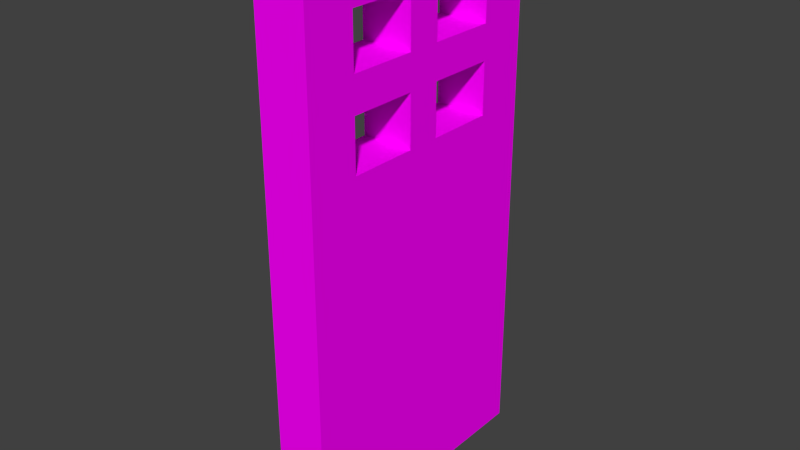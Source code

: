 # Source: Door.blend  (saved by Blender 2.74.0; exported with 4.5.12 LTS)
import bpy
from mathutils import Matrix  # noqa: F401  (used for matrix-valued properties, if any)

bpy.ops.wm.read_factory_settings(use_empty=True)
scene = bpy.context.scene
scene.name = 'Scene'

# ---- collections
col_collection_1 = bpy.data.collections.new('Collection 1'); scene.collection.children.link(col_collection_1)

# ---- images (referenced by path relative to the original .blend; pixels are not part of the script)
import os
ASSET_DIR = os.environ.get("B2B_ASSET_DIR", "")  # directory of the original .blend (textures are referenced by path, not embedded)
HERE = os.path.dirname(os.path.abspath(__file__))  # packed textures are extracted next to this script under _unpacked/

def load_image(name, relpath, width, height, colorspace="sRGB"):
    """Load a texture the original file referenced (path relative to the .blend, or extracted next to this script)."""
    p = next((c for c in (os.path.join(HERE, relpath), os.path.join(ASSET_DIR, relpath)) if relpath and os.path.exists(c)), "")
    if p:
        img = bpy.data.images.load(p, check_existing=True)
        img.name = name
    else:  # same state as the original file: an image datablock whose file is absent (Cycles renders it pink)
        img = bpy.data.images.new(name, width, height)
        img.source = "FILE"
        img.filepath = "//" + (relpath or name)
    img.colorspace_settings.name = colorspace
    return img
img_landscape_rgb_png_001 = load_image('Landscape-RGB.png.001', 'Landscape-RGB.png', 1024, 1024, 'sRGB')

# ---- materials (node trees are filled in below, after node groups)
mat_wooden_door = bpy.data.materials.new('Wooden_Door')
mat_wooden_door.alpha_threshold = 0.0
mat_wooden_door.diffuse_color = (1.0, 1.0, 1.0, 1.0)
mat_wooden_door.specular_color = (0.0, 0.0, 0.0)
mat_wooden_door.roughness = 0.5
mat_wooden_door.specular_intensity = 1.0

# ---- material node trees
mat_wooden_door.use_nodes = True; mat_wooden_door.node_tree.nodes.clear()
_N = mat_wooden_door.node_tree.nodes; _L = mat_wooden_door.node_tree.links
n0 = _N.new('ShaderNodeOutputMaterial'); n0.name = 'Material Output'; n0.location = (300, 300)
n1 = _N.new('ShaderNodeBsdfDiffuse'); n1.name = 'Diffuse BSDF'; n1.location = (10, 300)
n2 = _N.new('ShaderNodeTexImage'); n2.name = 'Image Texture'; n2.location = (-180, 300)
n2.width = 140
n2.image = img_landscape_rgb_png_001
_L.new(n1.outputs[0], n0.inputs[0])
_L.new(n2.outputs[0], n1.inputs[0])
n0.is_active_output = True

# ---- world
world_world = bpy.data.worlds.new('World'); scene.world = world_world
world_world.color = (0.05088, 0.05088, 0.05088)
world_world.use_sun_shadow = False
world_world.sun_shadow_jitter_overblur = 0.0
world_world.cycles.sampling_method = 'MANUAL'
world_world.cycles.sample_map_resolution = 256

# ---- meshes
me_wooden_door = bpy.data.meshes.new('Wooden_Door')
me_wooden_door.from_pydata([(0.009363, 0.0006338, 0.001229), (-0.009387, 0.0006338, 0.001229), (-0.009387, -0.09937, 0.001229), (0.009363, -0.09937, 0.001229), (0.009363, -0.09937, -0.09877), (-0.009387, -0.09937, -0.09877), (-0.009387, 0.0006338, -0.09877), (0.009363, 0.0006338, -0.09877), (0.009363, 0.1006, 0.001229), (-0.009387, 0.1006, 0.001229), (-0.009387, 0.0006338, 0.001229), (0.009363, 0.0006338, 0.001229), (0.009363, 0.0006338, -0.09877), (-0.009387, 0.0006338, -0.09877), (-0.009387, 0.1006, -0.09877), (0.009363, 0.1006, -0.09877), (0.009363, 0.05063, 0.001229), (0.009363, 0.1006, -0.04877), (0.009363, 0.05063, -0.09877), (0.009363, 0.0006338, -0.04877), (0.009363, 0.02563, 0.001229), (0.009363, 0.1006, -0.07377), (0.009363, 0.07563, -0.09877), (0.009363, 0.0006338, -0.07377), (0.009363, 0.07563, 0.001229), (0.009363, 0.1006, -0.02377), (0.009363, 0.02563, -0.09877), (0.009363, 0.0006338, -0.02377), (0.009363, 0.05063, -0.07377), (0.009363, 0.05063, -0.02377), (0.009363, 0.01313, 0.001229), (0.009363, 0.1006, -0.08627), (0.009363, 0.08813, -0.09877), (0.009363, 0.0006338, -0.08627), (0.009363, 0.06313, 0.001229), (0.009363, 0.1006, -0.03627), (0.009363, 0.03813, -0.09877), (0.009363, 0.0006338, -0.03627), (0.009363, 0.05063, -0.03627), (0.009363, 0.03813, 0.001229), (0.009363, 0.1006, -0.06127), (0.009363, 0.06313, -0.09877), (0.009363, 0.0006338, -0.06127), (0.009363, 0.08813, 0.001229), (0.009363, 0.1006, -0.01127), (0.009363, 0.01313, -0.09877), (0.009363, 0.0006338, -0.01127), (0.009363, 0.05063, -0.06127), (0.009363, 0.06313, -0.02377), (0.009363, 0.06313, -0.07377), (0.009363, 0.06313, -0.03627), (0.009363, 0.06313, -0.06127), (0.009363, 0.006884, 0.001229), (0.009363, 0.1006, -0.09252), (0.009363, 0.09438, -0.09877), (0.009363, 0.0006338, -0.09252), (0.009363, 0.05688, 0.001229), (0.009363, 0.1006, -0.04252), (0.009363, 0.04438, -0.09877), (0.009363, 0.0006338, -0.04252), (0.009363, 0.05063, -0.04252), (0.009363, 0.03188, 0.001229), (0.009363, 0.1006, -0.06752), (0.009363, 0.06938, -0.09877), (0.009363, 0.0006338, -0.06752), (0.009363, 0.08188, 0.001229), (0.009363, 0.1006, -0.01752), (0.009363, 0.01938, -0.09877), (0.009363, 0.0006338, -0.01752), (0.009363, 0.03188, -0.04877), (0.009363, 0.08188, -0.04877), (0.009363, 0.05063, -0.06752), (0.009363, 0.05063, -0.01752), (0.009363, 0.08188, -0.02377), (0.009363, 0.07563, -0.04252), (0.009363, 0.07563, -0.01752), (0.009363, 0.08188, -0.07377), (0.009363, 0.03188, -0.07377), (0.009363, 0.03188, -0.02377), (0.009363, 0.02563, -0.01752), (0.009363, 0.01938, 0.001229), (0.009363, 0.1006, -0.08002), (0.009363, 0.08188, -0.09877), (0.009363, 0.0006338, -0.08002), (0.009363, 0.06938, 0.001229), (0.009363, 0.1006, -0.03002), (0.009363, 0.03188, -0.09877), (0.009363, 0.0006338, -0.03002), (0.009363, 0.05063, -0.08002), (0.009363, 0.05063, -0.03002), (0.009363, 0.04438, 0.001229), (0.009363, 0.1006, -0.05502), (0.009363, 0.05688, -0.09877), (0.009363, 0.0006338, -0.05502), (0.009363, 0.09438, 0.001229), (0.009363, 0.1006, -0.005021), (0.009363, 0.006884, -0.09877), (0.009363, 0.0006338, -0.005021), (0.009363, 0.05063, -0.05502), (0.009363, 0.07563, -0.08002), (0.009363, 0.07563, -0.05502), (0.009363, 0.02563, -0.08002), (0.009363, 0.03813, -0.01752), (0.009363, 0.03188, -0.03627), (0.009363, 0.03813, -0.04252), (0.009363, 0.03188, -0.06127), (0.009363, 0.03813, -0.05502), (0.009363, 0.03813, -0.08002), (0.009363, 0.01313, -0.08002), (0.009363, 0.08188, -0.06127), (0.009363, 0.08813, -0.08002), (0.009363, 0.06313, -0.08002), (0.009363, 0.08813, -0.01752), (0.009363, 0.08188, -0.03627), (0.009363, 0.06313, -0.04252), (0.009363, 0.06313, -0.03002), (0.009363, 0.06313, -0.01752), (0.009363, 0.06313, -0.06752), (0.009363, 0.06313, -0.05502), (0.009363, 0.01313, -0.01752), (0.009363, 0.01938, -0.01752), (0.009363, 0.006884, -0.01752), (0.009363, 0.06938, -0.05502), (0.009363, 0.06938, -0.01752), (0.009363, 0.05688, -0.01752), (0.009363, 0.06938, -0.04252), (0.009363, 0.05688, -0.04252), (0.009363, 0.08188, -0.04252), (0.009363, 0.09438, -0.01752), (0.009363, 0.08188, -0.01752), (0.009363, 0.06938, -0.08002), (0.009363, 0.09438, -0.08002), (0.009363, 0.08188, -0.06752), (0.009363, 0.01938, -0.08002), (0.009363, 0.04438, -0.08002), (0.009363, 0.04438, -0.05502), (0.009363, 0.03188, -0.06752), (0.009363, 0.04438, -0.04252), (0.009363, 0.03188, -0.04252), (0.009363, 0.04438, -0.01752), (0.009363, 0.03188, -0.01752), (0.009363, 0.03188, -0.03002), (0.009363, 0.03188, -0.05502), (0.009363, 0.03188, -0.08002), (0.009363, 0.006884, -0.08002), (0.009363, 0.08188, -0.05502), (0.009363, 0.08188, -0.08002), (0.009363, 0.05688, -0.08002), (0.009363, 0.08188, -0.03002), (0.009363, 0.05688, -0.05502), (-0.009387, 0.05063, 0.001229), (-0.009387, 0.0006338, -0.04877), (-0.009387, 0.1006, -0.04877), (-0.009387, 0.05063, -0.09877), (-0.009387, 0.02563, 0.001229), (-0.009387, 0.0006338, -0.07377), (-0.009387, 0.1006, -0.07377), (-0.009387, 0.07563, -0.09877), (-0.009387, 0.07563, 0.001229), (-0.009387, 0.0006338, -0.02377), (-0.009387, 0.1006, -0.02377), (-0.009387, 0.02563, -0.09877), (-0.009387, 0.05063, -0.02377), (-0.009387, 0.05063, -0.07377), (-0.009387, 0.01313, 0.001229), (-0.009387, 0.0006338, -0.08627), (-0.009387, 0.1006, -0.08627), (-0.009387, 0.08813, -0.09877), (-0.009387, 0.06313, 0.001229), (-0.009387, 0.0006338, -0.03627), (-0.009387, 0.1006, -0.03627), (-0.009387, 0.03813, -0.09877), (-0.009387, 0.05063, -0.06127), (-0.009387, 0.03813, 0.001229), (-0.009387, 0.0006338, -0.06127), (-0.009387, 0.1006, -0.06127), (-0.009387, 0.06313, -0.09877), (-0.009387, 0.08813, 0.001229), (-0.009387, 0.0006338, -0.01127), (-0.009387, 0.1006, -0.01127), (-0.009387, 0.01313, -0.09877), (-0.009387, 0.05063, -0.03627), (-0.009387, 0.06313, -0.07377), (-0.009387, 0.06313, -0.02377), (-0.009387, 0.06313, -0.06127), (-0.009387, 0.06313, -0.03627), (-0.009387, 0.006884, 0.001229), (-0.009387, 0.0006338, -0.09252), (-0.009387, 0.1006, -0.09252), (-0.009387, 0.09438, -0.09877), (-0.009387, 0.05688, 0.001229), (-0.009387, 0.0006338, -0.04252), (-0.009387, 0.1006, -0.04252), (-0.009387, 0.04438, -0.09877), (-0.009387, 0.05063, -0.05502), (-0.009387, 0.03188, 0.001229), (-0.009387, 0.0006338, -0.06752), (-0.009387, 0.1006, -0.06752), (-0.009387, 0.06938, -0.09877), (-0.009387, 0.08188, 0.001229), (-0.009387, 0.0006338, -0.01752), (-0.009387, 0.1006, -0.01752), (-0.009387, 0.01938, -0.09877), (-0.009387, 0.03188, -0.04877), (-0.009387, 0.08188, -0.04877), (-0.009387, 0.05063, -0.03002), (-0.009387, 0.05063, -0.08002), (-0.009387, 0.08188, -0.07377), (-0.009387, 0.07563, -0.05502), (-0.009387, 0.07563, -0.08002), (-0.009387, 0.08188, -0.02377), (-0.009387, 0.03188, -0.02377), (-0.009387, 0.03188, -0.07377), (-0.009387, 0.02563, -0.08002), (-0.009387, 0.01938, 0.001229), (-0.009387, 0.0006338, -0.08002), (-0.009387, 0.1006, -0.08002), (-0.009387, 0.08188, -0.09877), (-0.009387, 0.06938, 0.001229), (-0.009387, 0.0006338, -0.03002), (-0.009387, 0.1006, -0.03002), (-0.009387, 0.03188, -0.09877), (-0.009387, 0.05063, -0.01752), (-0.009387, 0.05063, -0.06752), (-0.009387, 0.04438, 0.001229), (-0.009387, 0.0006338, -0.05502), (-0.009387, 0.1006, -0.05502), (-0.009387, 0.05688, -0.09877), (-0.009387, 0.09438, 0.001229), (-0.009387, 0.0006338, -0.005021), (-0.009387, 0.1006, -0.005021), (-0.009387, 0.006884, -0.09877), (-0.009387, 0.05063, -0.04252), (-0.009387, 0.07563, -0.01752), (-0.009387, 0.07563, -0.04252), (-0.009387, 0.02563, -0.01752), (-0.009387, 0.03813, -0.08002), (-0.009387, 0.03188, -0.06127), (-0.009387, 0.03813, -0.05502), (-0.009387, 0.03188, -0.03627), (-0.009387, 0.03813, -0.04252), (-0.009387, 0.03813, -0.01752), (-0.009387, 0.01313, -0.01752), (-0.009387, 0.08188, -0.03627), (-0.009387, 0.08813, -0.01752), (-0.009387, 0.06313, -0.01752), (-0.009387, 0.08813, -0.08002), (-0.009387, 0.08188, -0.06127), (-0.009387, 0.06313, -0.05502), (-0.009387, 0.06313, -0.06752), (-0.009387, 0.06313, -0.08002), (-0.009387, 0.06313, -0.03002), (-0.009387, 0.06313, -0.04252), (-0.009387, 0.01313, -0.08002), (-0.009387, 0.01938, -0.08002), (-0.009387, 0.006884, -0.08002), (-0.009387, 0.06938, -0.04252), (-0.009387, 0.06938, -0.08002), (-0.009387, 0.05688, -0.08002), (-0.009387, 0.06938, -0.05502), (-0.009387, 0.05688, -0.05502), (-0.009387, 0.08188, -0.05502), (-0.009387, 0.09438, -0.08002), (-0.009387, 0.08188, -0.08002), (-0.009387, 0.06938, -0.01752), (-0.009387, 0.09438, -0.01752), (-0.009387, 0.08188, -0.03002), (-0.009387, 0.01938, -0.01752), (-0.009387, 0.04438, -0.01752), (-0.009387, 0.04438, -0.04252), (-0.009387, 0.03188, -0.03002), (-0.009387, 0.04438, -0.05502), (-0.009387, 0.03188, -0.05502), (-0.009387, 0.04438, -0.08002), (-0.009387, 0.03188, -0.08002), (-0.009387, 0.03188, -0.06752), (-0.009387, 0.03188, -0.04252), (-0.009387, 0.03188, -0.01752), (-0.009387, 0.006884, -0.01752), (-0.009387, 0.08188, -0.04252), (-0.009387, 0.08188, -0.01752), (-0.009387, 0.05688, -0.01752), (-0.009387, 0.08188, -0.06752), (-0.009387, 0.05688, -0.04252)], [], [(0, 1, 2, 3), (4, 3, 2, 5), (1, 6, 5, 2), (6, 7, 4, 5), (6, 1, 0, 7), (7, 0, 3, 4), (8, 9, 228, 177, 199, 158, 218, 168, 190, 150, 224, 173, 195, 154, 214, 164, 186, 10, 11, 52, 30, 80, 20, 61, 39, 90, 16, 56, 34, 84, 24, 65, 43, 94), (12, 55, 33, 83, 23, 64, 42, 93, 19, 59, 37, 87, 27, 68, 46, 97, 11, 10, 229, 178, 200, 159, 219, 169, 191, 151, 225, 174, 196, 155, 215, 165, 187, 13), (14, 15, 54, 32, 82, 22, 63, 41, 92, 18, 58, 36, 86, 26, 67, 45, 96, 12, 13, 231, 180, 202, 161, 221, 171, 193, 153, 227, 176, 198, 157, 217, 167, 189), (14, 188, 166, 216, 156, 197, 175, 226, 152, 192, 170, 220, 160, 201, 179, 230, 9, 8, 95, 44, 66, 25, 85, 35, 57, 17, 91, 40, 62, 21, 81, 31, 53, 15), (62, 40, 91, 17, 57, 35, 85, 25, 66, 128, 112, 129, 73, 148, 113, 127, 70, 145, 109, 132, 76, 146, 110, 131, 81, 21), (52, 11, 97, 46, 68, 121, 119, 120, 79, 140, 102, 139, 72, 124, 116, 123, 75, 129, 112, 128, 66, 44, 95, 8, 94, 43, 65, 24, 84, 34, 56, 16, 90, 39, 61, 20, 80, 30), (29, 89, 38, 60, 126, 114, 50, 115, 48, 116, 124, 72), (143, 101, 133, 108, 144, 83, 33, 55, 12, 96, 45, 67, 26, 86, 36, 58, 18, 92, 41, 63, 22, 82, 32, 54, 15, 53, 31, 81, 131, 110, 146, 99, 130, 111, 147, 88, 134, 107), (28, 88, 147, 111, 49, 117, 51, 118, 149, 98, 47, 71), (19, 93, 42, 64, 23, 83, 144, 108, 133, 101, 143, 77, 136, 105, 142, 69, 138, 103, 141, 78, 140, 79, 120, 119, 121, 68, 27, 87, 37, 59), (98, 149, 118, 122, 100, 145, 70, 127, 74, 125, 114, 126, 60, 137, 104, 138, 69, 142, 106, 135), (162, 222, 281, 245, 183, 251, 185, 252, 283, 232, 181, 205), (277, 235, 267, 242, 278, 200, 178, 229, 10, 186, 164, 214, 154, 195, 173, 224, 150, 190, 168, 218, 158, 199, 177, 228, 9, 230, 179, 201, 265, 244, 280, 233, 264, 245, 281, 222, 268, 241), (163, 223, 172, 194, 260, 248, 184, 249, 182, 250, 258, 206), (151, 191, 169, 219, 159, 200, 278, 242, 267, 235, 277, 211, 270, 239, 276, 203, 272, 237, 275, 212, 274, 213, 254, 253, 255, 215, 155, 196, 174, 225), (220, 170, 192, 152, 226, 175, 197, 156, 216, 262, 246, 263, 207, 282, 247, 261, 204, 279, 243, 266, 210, 280, 244, 265, 201, 160), (231, 13, 187, 165, 215, 255, 253, 254, 213, 274, 236, 273, 206, 258, 250, 257, 209, 263, 246, 262, 216, 166, 188, 14, 189, 167, 217, 157, 198, 176, 227, 153, 193, 171, 221, 161, 202, 180), (232, 283, 252, 256, 234, 279, 204, 261, 208, 259, 248, 260, 194, 271, 238, 272, 203, 276, 240, 269), (248, 118, 111, 250), (146, 263, 250, 111), (263, 146, 145, 261), (248, 261, 145, 118), (279, 127, 114, 252), (116, 245, 252, 114), (129, 280, 245, 116), (127, 279, 280, 129), (276, 138, 60, 232), (72, 222, 232, 60), (140, 277, 222, 72), (138, 276, 277, 140), (194, 98, 88, 206), (272, 142, 98, 194), (274, 143, 142, 272), (88, 143, 274, 206)])
me_wooden_door.polygons.foreach_set('use_smooth', [1, 1, 1, 1, 1, 1, 1, 1, 1, 1, 1, 1, 1, 1, 1, 1, 1, 1, 1, 1, 1, 1, 1, 1, 0, 0, 0, 0, 0, 0, 0, 0, 0, 0, 0, 0, 0, 0, 0, 0])
_k = set([(0, 1), (0, 3), (0, 7), (1, 2), (1, 6), (2, 3), (2, 5), (3, 4), (4, 5), (4, 7), (5, 6), (6, 7), (8, 9), (8, 94), (8, 95), (9, 228), (9, 230), (10, 11), (10, 186), (10, 229), (11, 52), (11, 97), (12, 13), (12, 55), (12, 96), (13, 187), (13, 231), (14, 15), (14, 188), (14, 189), (15, 53), (15, 54), (16, 56), (16, 90), (17, 57), (17, 91), (18, 58), (18, 92), (19, 59), (19, 93), (20, 61), (20, 80), (21, 62), (21, 81), (22, 63), (22, 82), (23, 64), (23, 83), (24, 65), (24, 84), (25, 66), (25, 85), (26, 67), (26, 86), (27, 68), (27, 87), (30, 52), (30, 80), (31, 53), (31, 81), (32, 54), (32, 82), (33, 55), (33, 83), (34, 56), (34, 84), (35, 57), (35, 85), (36, 58), (36, 86), (37, 59), (37, 87), (39, 61), (39, 90), (40, 62), (40, 91), (41, 63), (41, 92), (42, 64), (42, 93), (43, 65), (43, 94), (44, 66), (44, 95), (45, 67), (45, 96), (46, 68), (46, 97), (150, 190), (150, 224), (151, 191), (151, 225), (152, 192), (152, 226), (153, 193), (153, 227), (154, 195), (154, 214), (155, 196), (155, 215), (156, 197), (156, 216), (157, 198), (157, 217), (158, 199), (158, 218), (159, 200), (159, 219), (160, 201), (160, 220), (161, 202), (161, 221), (164, 186), (164, 214), (165, 187), (165, 215), (166, 188), (166, 216), (167, 189), (167, 217), (168, 190), (168, 218), (169, 191), (169, 219), (170, 192), (170, 220), (171, 193), (171, 221), (173, 195), (173, 224), (174, 196), (174, 225), (175, 197), (175, 226), (176, 198), (176, 227), (177, 199), (177, 228), (178, 200), (178, 229), (179, 201), (179, 230), (180, 202), (180, 231)])
me_wooden_door.attributes.new('sharp_edge', 'BOOLEAN', 'EDGE').data.foreach_set('value', [ (min(e.vertices), max(e.vertices)) in _k for e in me_wooden_door.edges])
_uv = me_wooden_door.uv_layers.new(name='UVMap')
_uv.uv.foreach_set('vector', [0.5785, 0.7036, 0.5748, 0.7036, 0.5748, 0.6841, 0.5785, 0.6841, 0.5796, 0.6782, 0.5483, 0.6782, 0.5483, 0.6841, 0.5796, 0.6841, 0.5483, 0.7095, 0.5796, 0.7095, 0.5796, 0.6782, 0.5483, 0.6782, 0.553, 0.7028, 0.5496, 0.7028, 0.5496, 0.6849, 0.553, 0.6849, 0.5796, 0.6841, 0.5483, 0.6841, 0.5483, 0.6782, 0.5796, 0.6782, 0.5796, 0.7095, 0.5483, 0.7095, 0.5483, 0.6782, 0.5796, 0.6782, 0.06321, 0.7054, 0.05886, 0.7054, 0.05886, 0.704, 0.05886, 0.7025, 0.05886, 0.7011, 0.05886, 0.6996, 0.05886, 0.6982, 0.05886, 0.6967, 0.05886, 0.6953, 0.05886, 0.6938, 0.05886, 0.6924, 0.05886, 0.691, 0.05886, 0.6895, 0.05886, 0.6881, 0.05886, 0.6866, 0.05886, 0.6852, 0.05886, 0.6837, 0.05886, 0.6823, 0.06321, 0.6823, 0.06321, 0.6837, 0.06321, 0.6852, 0.06321, 0.6866, 0.06321, 0.6881, 0.06321, 0.6895, 0.06321, 0.691, 0.06321, 0.6924, 0.06321, 0.6938, 0.06321, 0.6953, 0.06321, 0.6967, 0.06321, 0.6982, 0.06321, 0.6996, 0.06321, 0.7011, 0.06321, 0.7025, 0.06321, 0.704, 0.5796, 0.6782, 0.5776, 0.6782, 0.5757, 0.6782, 0.5737, 0.6782, 0.5718, 0.6782, 0.5698, 0.6782, 0.5679, 0.6782, 0.5659, 0.6782, 0.564, 0.6782, 0.562, 0.6782, 0.5601, 0.6782, 0.5581, 0.6782, 0.5562, 0.6782, 0.5542, 0.6782, 0.5522, 0.6782, 0.5503, 0.6782, 0.5483, 0.6782, 0.5483, 0.6841, 0.5503, 0.6841, 0.5522, 0.6841, 0.5542, 0.6841, 0.5562, 0.6841, 0.5581, 0.6841, 0.5601, 0.6841, 0.562, 0.6841, 0.564, 0.6841, 0.5659, 0.6841, 0.5679, 0.6841, 0.5698, 0.6841, 0.5718, 0.6841, 0.5737, 0.6841, 0.5757, 0.6841, 0.5776, 0.6841, 0.5796, 0.6841, 0.03741, 0.7033, 0.03387, 0.7033, 0.03387, 0.7021, 0.03387, 0.7009, 0.03387, 0.6997, 0.03387, 0.6986, 0.03387, 0.6974, 0.03387, 0.6962, 0.03387, 0.695, 0.03387, 0.6938, 0.03387, 0.6927, 0.03387, 0.6915, 0.03387, 0.6903, 0.03387, 0.6891, 0.03387, 0.6879, 0.03387, 0.6868, 0.03387, 0.6856, 0.03387, 0.6844, 0.03741, 0.6844, 0.03741, 0.6856, 0.03741, 0.6868, 0.03741, 0.6879, 0.03741, 0.6891, 0.03741, 0.6903, 0.03741, 0.6915, 0.03741, 0.6927, 0.03741, 0.6938, 0.03741, 0.695, 0.03741, 0.6962, 0.03741, 0.6974, 0.03741, 0.6986, 0.03741, 0.6997, 0.03741, 0.7009, 0.03741, 0.7021, 0.5796, 0.6841, 0.5776, 0.6841, 0.5757, 0.6841, 0.5737, 0.6841, 0.5718, 0.6841, 0.5698, 0.6841, 0.5679, 0.6841, 0.5659, 0.6841, 0.564, 0.6841, 0.562, 0.6841, 0.5601, 0.6841, 0.5581, 0.6841, 0.5562, 0.6841, 0.5542, 0.6841, 0.5522, 0.6841, 0.5503, 0.6841, 0.5483, 0.6841, 0.5483, 0.6782, 0.5503, 0.6782, 0.5522, 0.6782, 0.5542, 0.6782, 0.5562, 0.6782, 0.5581, 0.6782, 0.5601, 0.6782, 0.562, 0.6782, 0.564, 0.6782, 0.5659, 0.6782, 0.5679, 0.6782, 0.5698, 0.6782, 0.5718, 0.6782, 0.5737, 0.6782, 0.5757, 0.6782, 0.5776, 0.6782, 0.5796, 0.6782, 0.0542, 0.7095, 0.05225, 0.7095, 0.05029, 0.7095, 0.04834, 0.7095, 0.04639, 0.7095, 0.04443, 0.7095, 0.04248, 0.7095, 0.04053, 0.7095, 0.03857, 0.7095, 0.03857, 0.7075, 0.03857, 0.7056, 0.03857, 0.7036, 0.04053, 0.7036, 0.04248, 0.7036, 0.04443, 0.7036, 0.04639, 0.7036, 0.04834, 0.7036, 0.05029, 0.7036, 0.05225, 0.7036, 0.0542, 0.7036, 0.05615, 0.7036, 0.05811, 0.7036, 0.05811, 0.7056, 0.05811, 0.7075, 0.05811, 0.7095, 0.05615, 0.7095, 0.03271, 0.6802, 0.03271, 0.6782, 0.03467, 0.6782, 0.03662, 0.6782, 0.03857, 0.6782, 0.03857, 0.6802, 0.03857, 0.6821, 0.03857, 0.6841, 0.03857, 0.686, 0.03857, 0.688, 0.03857, 0.6899, 0.03857, 0.6919, 0.03857, 0.6938, 0.03857, 0.6958, 0.03857, 0.6978, 0.03857, 0.6997, 0.03857, 0.7017, 0.03857, 0.7036, 0.03857, 0.7056, 0.03857, 0.7075, 0.03857, 0.7095, 0.03662, 0.7095, 0.03467, 0.7095, 0.03271, 0.7095, 0.03271, 0.7075, 0.03271, 0.7056, 0.03271, 0.7036, 0.03271, 0.7017, 0.03271, 0.6997, 0.03271, 0.6978, 0.03271, 0.6958, 0.03271, 0.6938, 0.03271, 0.6919, 0.03271, 0.6899, 0.03271, 0.688, 0.03271, 0.686, 0.03271, 0.6841, 0.03271, 0.6821, 0.04053, 0.6938, 0.04248, 0.6938, 0.04443, 0.6938, 0.04639, 0.6938, 0.04639, 0.6958, 0.04639, 0.6978, 0.04443, 0.6978, 0.04248, 0.6978, 0.04053, 0.6978, 0.03857, 0.6978, 0.03857, 0.6958, 0.03857, 0.6938, 0.05811, 0.688, 0.05811, 0.686, 0.05811, 0.6841, 0.05811, 0.6821, 0.05811, 0.6802, 0.05811, 0.6782, 0.06006, 0.6782, 0.06201, 0.6782, 0.06396, 0.6782, 0.06396, 0.6802, 0.06396, 0.6821, 0.06396, 0.6841, 0.06396, 0.686, 0.06396, 0.688, 0.06396, 0.6899, 0.06396, 0.6919, 0.06396, 0.6938, 0.06396, 0.6958, 0.06396, 0.6978, 0.06396, 0.6997, 0.06396, 0.7017, 0.06396, 0.7036, 0.06396, 0.7056, 0.06396, 0.7075, 0.06396, 0.7095, 0.06201, 0.7095, 0.06006, 0.7095, 0.05811, 0.7095, 0.05811, 0.7075, 0.05811, 0.7056, 0.05811, 0.7036, 0.05811, 0.7017, 0.05811, 0.6997, 0.05811, 0.6978, 0.05811, 0.6958, 0.05811, 0.6938, 0.05811, 0.6919, 0.05811, 0.6899, 0.05615, 0.6938, 0.05811, 0.6938, 0.05811, 0.6958, 0.05811, 0.6978, 0.05615, 0.6978, 0.0542, 0.6978, 0.05225, 0.6978, 0.05029, 0.6978, 0.05029, 0.6958, 0.05029, 0.6938, 0.05225, 0.6938, 0.0542, 0.6938, 0.04834, 0.6782, 0.05029, 0.6782, 0.05225, 0.6782, 0.0542, 0.6782, 0.05615, 0.6782, 0.05811, 0.6782, 0.05811, 0.6802, 0.05811, 0.6821, 0.05811, 0.6841, 0.05811, 0.686, 0.05811, 0.688, 0.05615, 0.688, 0.0542, 0.688, 0.05225, 0.688, 0.05029, 0.688, 0.04834, 0.688, 0.04639, 0.688, 0.04443, 0.688, 0.04248, 0.688, 0.04053, 0.688, 0.03857, 0.688, 0.03857, 0.686, 0.03857, 0.6841, 0.03857, 0.6821, 0.03857, 0.6802, 0.03857, 0.6782, 0.04053, 0.6782, 0.04248, 0.6782, 0.04443, 0.6782, 0.04639, 0.6782, 0.05029, 0.6938, 0.05029, 0.6958, 0.05029, 0.6978, 0.05029, 0.6997, 0.05029, 0.7017, 0.05029, 0.7036, 0.04834, 0.7036, 0.04639, 0.7036, 0.04639, 0.7017, 0.04639, 0.6997, 0.04639, 0.6978, 0.04639, 0.6958, 0.04639, 0.6938, 0.04639, 0.6919, 0.04639, 0.6899, 0.04639, 0.688, 0.04834, 0.688, 0.05029, 0.688, 0.05029, 0.6899, 0.05029, 0.6919, 0.04053, 0.6938, 0.03857, 0.6938, 0.03857, 0.6958, 0.03857, 0.6978, 0.04053, 0.6978, 0.04248, 0.6978, 0.04443, 0.6978, 0.04639, 0.6978, 0.04639, 0.6958, 0.04639, 0.6938, 0.04443, 0.6938, 0.04248, 0.6938, 0.03857, 0.688, 0.03857, 0.686, 0.03857, 0.6841, 0.03857, 0.6821, 0.03857, 0.6802, 0.03857, 0.6782, 0.03662, 0.6782, 0.03467, 0.6782, 0.03271, 0.6782, 0.03271, 0.6802, 0.03271, 0.6821, 0.03271, 0.6841, 0.03271, 0.686, 0.03271, 0.688, 0.03271, 0.6899, 0.03271, 0.6919, 0.03271, 0.6938, 0.03271, 0.6958, 0.03271, 0.6978, 0.03271, 0.6997, 0.03271, 0.7017, 0.03271, 0.7036, 0.03271, 0.7056, 0.03271, 0.7075, 0.03271, 0.7095, 0.03467, 0.7095, 0.03662, 0.7095, 0.03857, 0.7095, 0.03857, 0.7075, 0.03857, 0.7056, 0.03857, 0.7036, 0.03857, 0.7017, 0.03857, 0.6997, 0.03857, 0.6978, 0.03857, 0.6958, 0.03857, 0.6938, 0.03857, 0.6919, 0.03857, 0.6899, 0.05615, 0.6938, 0.0542, 0.6938, 0.05225, 0.6938, 0.05029, 0.6938, 0.05029, 0.6958, 0.05029, 0.6978, 0.05225, 0.6978, 0.0542, 0.6978, 0.05615, 0.6978, 0.05811, 0.6978, 0.05811, 0.6958, 0.05811, 0.6938, 0.04834, 0.6782, 0.04639, 0.6782, 0.04443, 0.6782, 0.04248, 0.6782, 0.04053, 0.6782, 0.03857, 0.6782, 0.03857, 0.6802, 0.03857, 0.6821, 0.03857, 0.6841, 0.03857, 0.686, 0.03857, 0.688, 0.04053, 0.688, 0.04248, 0.688, 0.04443, 0.688, 0.04639, 0.688, 0.04834, 0.688, 0.05029, 0.688, 0.05225, 0.688, 0.0542, 0.688, 0.05615, 0.688, 0.05811, 0.688, 0.05811, 0.686, 0.05811, 0.6841, 0.05811, 0.6821, 0.05811, 0.6802, 0.05811, 0.6782, 0.05615, 0.6782, 0.0542, 0.6782, 0.05225, 0.6782, 0.05029, 0.6782, 0.04248, 0.7095, 0.04443, 0.7095, 0.04639, 0.7095, 0.04834, 0.7095, 0.05029, 0.7095, 0.05225, 0.7095, 0.0542, 0.7095, 0.05615, 0.7095, 0.05811, 0.7095, 0.05811, 0.7075, 0.05811, 0.7056, 0.05811, 0.7036, 0.05615, 0.7036, 0.0542, 0.7036, 0.05225, 0.7036, 0.05029, 0.7036, 0.04834, 0.7036, 0.04639, 0.7036, 0.04443, 0.7036, 0.04248, 0.7036, 0.04053, 0.7036, 0.03857, 0.7036, 0.03857, 0.7056, 0.03857, 0.7075, 0.03857, 0.7095, 0.04053, 0.7095, 0.06396, 0.6802, 0.06396, 0.6782, 0.06201, 0.6782, 0.06006, 0.6782, 0.05811, 0.6782, 0.05811, 0.6802, 0.05811, 0.6821, 0.05811, 0.6841, 0.05811, 0.686, 0.05811, 0.688, 0.05811, 0.6899, 0.05811, 0.6919, 0.05811, 0.6938, 0.05811, 0.6958, 0.05811, 0.6978, 0.05811, 0.6997, 0.05811, 0.7017, 0.05811, 0.7036, 0.05811, 0.7056, 0.05811, 0.7075, 0.05811, 0.7095, 0.06006, 0.7095, 0.06201, 0.7095, 0.06396, 0.7095, 0.06396, 0.7075, 0.06396, 0.7056, 0.06396, 0.7036, 0.06396, 0.7017, 0.06396, 0.6997, 0.06396, 0.6978, 0.06396, 0.6958, 0.06396, 0.6938, 0.06396, 0.6919, 0.06396, 0.6899, 0.06396, 0.688, 0.06396, 0.686, 0.06396, 0.6841, 0.06396, 0.6821, 0.04639, 0.6938, 0.04639, 0.6958, 0.04639, 0.6978, 0.04639, 0.6997, 0.04639, 0.7017, 0.04639, 0.7036, 0.04834, 0.7036, 0.05029, 0.7036, 0.05029, 0.7017, 0.05029, 0.6997, 0.05029, 0.6978, 0.05029, 0.6958, 0.05029, 0.6938, 0.05029, 0.6919, 0.05029, 0.6899, 0.05029, 0.688, 0.04834, 0.688, 0.04639, 0.688, 0.04639, 0.6899, 0.04639, 0.6919, 0.5619, 0.7016, 0.5545, 0.7016, 0.5545, 0.6961, 0.5619, 0.6961, 0.5545, 0.7016, 0.5545, 0.6961, 0.5619, 0.6961, 0.5619, 0.7016, 0.5545, 0.6961, 0.5619, 0.6961, 0.5619, 0.7016, 0.5545, 0.7016, 0.5619, 0.7016, 0.5545, 0.7016, 0.5545, 0.6961, 0.5619, 0.6961, 0.5545, 0.7016, 0.5545, 0.6961, 0.5619, 0.6961, 0.5619, 0.7016, 0.5619, 0.7016, 0.5545, 0.7016, 0.5545, 0.6961, 0.5619, 0.6961, 0.5545, 0.7016, 0.5545, 0.6961, 0.5619, 0.6961, 0.5619, 0.7016, 0.5545, 0.6961, 0.5619, 0.6961, 0.5619, 0.7016, 0.5545, 0.7016, 0.5545, 0.7016, 0.5545, 0.6961, 0.5619, 0.6961, 0.5619, 0.7016, 0.5619, 0.7016, 0.5545, 0.7016, 0.5545, 0.6961, 0.5619, 0.6961, 0.5619, 0.6961, 0.5619, 0.7016, 0.5545, 0.7016, 0.5545, 0.6961, 0.5619, 0.6961, 0.5619, 0.7016, 0.5545, 0.7016, 0.5545, 0.6961, 0.5619, 0.7016, 0.5545, 0.7016, 0.5545, 0.6961, 0.5619, 0.6961, 0.5545, 0.6961, 0.5619, 0.6961, 0.5619, 0.7016, 0.5545, 0.7016, 0.5545, 0.6961, 0.5619, 0.6961, 0.5619, 0.7016, 0.5545, 0.7016, 0.5619, 0.6961, 0.5619, 0.7016, 0.5545, 0.7016, 0.5545, 0.6961])
me_wooden_door.materials.append(mat_wooden_door)
me_wooden_door.use_remesh_preserve_volume = False
me_wooden_door.use_remesh_preserve_attributes = False
me_wooden_door.use_mirror_vertex_groups = False
me_wooden_door.update()
me_wooden_door.normals_split_custom_set([tuple(v) for v in zip(*[iter([0.0, 0.0, 1.0, 0.0, 0.0, 1.0, 0.0, 0.0, 1.0, 0.0, 0.0, 1.0, 0.0, -1.0, 0.0, 0.0, -1.0, 0.0, 0.0, -1.0, 0.0, 0.0, -1.0, 0.0, -1.0, 0.0, 0.0, -1.0, 0.0, 0.0, -1.0, 0.0, 0.0, -1.0, 0.0, 0.0, 0.0, 0.0, -1.0, 0.0, 0.0, -1.0, 0.0, 0.0, -1.0, 0.0, 0.0, -1.0, 0.0, 1.0, 0.0, 0.0, 1.0, 0.0, 0.0, 1.0, 0.0, 0.0, 1.0, 0.0, 1.0, 0.0, 0.0, 1.0, 0.0, 0.0, 1.0, 0.0, 0.0, 1.0, 0.0, 0.0, 9.701e-10, 0.0, 1.0, 9.701e-10, 0.0, 1.0, 9.701e-10, 0.0, 1.0, 9.701e-10, 0.0, 1.0, 9.701e-10, 0.0, 1.0, 9.701e-10, 0.0, 1.0, 9.701e-10, 0.0, 1.0, 9.701e-10, 0.0, 1.0, 9.701e-10, 0.0, 1.0, 9.701e-10, 0.0, 1.0, 9.701e-10, 0.0, 1.0, 9.701e-10, 0.0, 1.0, 9.701e-10, 0.0, 1.0, 9.701e-10, 0.0, 1.0, 9.701e-10, 0.0, 1.0, 9.701e-10, 0.0, 1.0, 9.701e-10, 0.0, 1.0, 9.701e-10, 0.0, 1.0, 9.701e-10, 0.0, 1.0, 9.701e-10, 0.0, 1.0, 9.701e-10, 0.0, 1.0, 9.701e-10, 0.0, 1.0, 9.701e-10, 0.0, 1.0, 9.701e-10, 0.0, 1.0, 9.701e-10, 0.0, 1.0, 9.701e-10, 0.0, 1.0, 9.701e-10, 0.0, 1.0, 9.701e-10, 0.0, 1.0, 9.701e-10, 0.0, 1.0, 9.701e-10, 0.0, 1.0, 9.701e-10, 0.0, 1.0, 9.701e-10, 0.0, 1.0, 9.701e-10, 0.0, 1.0, 9.701e-10, 0.0, 1.0, 0.0, -1.0, 0.0, 0.0, -1.0, 0.0, 0.0, -1.0, 0.0, 0.0, -1.0, 0.0, 0.0, -1.0, 0.0, 0.0, -1.0, 0.0, 0.0, -1.0, 0.0, 0.0, -1.0, 0.0, 0.0, -1.0, 0.0, 0.0, -1.0, 0.0, 0.0, -1.0, 0.0, 0.0, -1.0, 0.0, 0.0, -1.0, 0.0, 0.0, -1.0, 0.0, 0.0, -1.0, 0.0, 0.0, -1.0, 0.0, 0.0, -1.0, 0.0, 0.0, -1.0, 0.0, 0.0, -1.0, 0.0, 0.0, -1.0, 0.0, 0.0, -1.0, 0.0, 0.0, -1.0, 0.0, 0.0, -1.0, 0.0, 0.0, -1.0, 0.0, 0.0, -1.0, 0.0, 0.0, -1.0, 0.0, 0.0, -1.0, 0.0, 0.0, -1.0, 0.0, 0.0, -1.0, 0.0, 0.0, -1.0, 0.0, 0.0, -1.0, 0.0, 0.0, -1.0, 0.0, 0.0, -1.0, 0.0, 0.0, -1.0, 0.0, 9.313e-08, 0.0, -1.0, 9.313e-08, 0.0, -1.0, 9.313e-08, 0.0, -1.0, 9.313e-08, 0.0, -1.0, 9.313e-08, 0.0, -1.0, 9.313e-08, 0.0, -1.0, 9.313e-08, 0.0, -1.0, 9.313e-08, 0.0, -1.0, 9.313e-08, 0.0, -1.0, 9.313e-08, 0.0, -1.0, 9.313e-08, 0.0, -1.0, 9.313e-08, 0.0, -1.0, 9.313e-08, 0.0, -1.0, 9.313e-08, 0.0, -1.0, 9.313e-08, 0.0, -1.0, 9.313e-08, 0.0, -1.0, 9.313e-08, 0.0, -1.0, 9.313e-08, 0.0, -1.0, 9.313e-08, 0.0, -1.0, 9.313e-08, 0.0, -1.0, 9.313e-08, 0.0, -1.0, 9.313e-08, 0.0, -1.0, 9.313e-08, 0.0, -1.0, 9.313e-08, 0.0, -1.0, 9.313e-08, 0.0, -1.0, 9.313e-08, 0.0, -1.0, 9.313e-08, 0.0, -1.0, 9.313e-08, 0.0, -1.0, 9.313e-08, 0.0, -1.0, 9.313e-08, 0.0, -1.0, 9.313e-08, 0.0, -1.0, 9.313e-08, 0.0, -1.0, 9.313e-08, 0.0, -1.0, 9.313e-08, 0.0, -1.0, 0.0, 1.0, 0.0, 0.0, 1.0, 0.0, 0.0, 1.0, 0.0, 0.0, 1.0, 0.0, 0.0, 1.0, 0.0, 0.0, 1.0, 0.0, 0.0, 1.0, 0.0, 0.0, 1.0, 0.0, 0.0, 1.0, 0.0, 0.0, 1.0, 0.0, 0.0, 1.0, 0.0, 0.0, 1.0, 0.0, 0.0, 1.0, 0.0, 0.0, 1.0, 0.0, 0.0, 1.0, 0.0, 0.0, 1.0, 0.0, 0.0, 1.0, 0.0, 0.0, 1.0, 0.0, 0.0, 1.0, 0.0, 0.0, 1.0, 0.0, 0.0, 1.0, 0.0, 0.0, 1.0, 0.0, 0.0, 1.0, 0.0, 0.0, 1.0, 0.0, 0.0, 1.0, 0.0, 0.0, 1.0, 0.0, 0.0, 1.0, 0.0, 0.0, 1.0, 0.0, 0.0, 1.0, 0.0, 0.0, 1.0, 0.0, 0.0, 1.0, 0.0, 0.0, 1.0, 0.0, 0.0, 1.0, 0.0, 0.0, 1.0, 0.0, 1.0, -9.313e-09, 0.0, 1.0, -9.313e-09, 0.0, 1.0, -9.313e-09, 0.0, 1.0, -9.313e-09, 0.0, 1.0, -9.313e-09, 0.0, 1.0, -9.313e-09, 0.0, 1.0, -9.313e-09, 0.0, 1.0, -9.313e-09, 0.0, 1.0, -3.686e-09, 0.0, 1.0, -3.686e-09, 0.0, 1.0, -3.686e-09, 0.0, 1.0, -1.811e-09, 0.0, 1.0, -9.313e-09, 0.0, 1.0, -9.313e-09, 0.0, 1.0, -9.313e-09, 0.0, 1.0, -6.209e-09, 0.0, 1.0, -4.657e-09, 0.0, 1.0, -6.209e-09, 0.0, 1.0, -9.313e-09, 0.0, 1.0, -9.313e-09, 0.0, 1.0, -9.313e-09, 0.0, 1.0, -6.985e-09, 0.0, 1.0, -7.567e-09, 0.0, 1.0, -7.567e-09, 0.0, 1.0, -7.567e-09, 0.0, 1.0, -9.313e-09, 0.0, 1.0, 1.94e-09, 0.0, 1.0, 1.94e-09, 0.0, 1.0, 1.94e-09, 0.0, 1.0, 1.94e-09, 0.0, 1.0, 6.558e-09, 0.0, 1.0, 6.558e-09, 0.0, 1.0, 6.558e-09, 0.0, 1.0, 6.558e-09, 0.0, 1.0, 6.558e-09, 0.0, 1.0, 5.019e-09, 0.0, 1.0, 1.94e-09, 0.0, 1.0, 1.94e-09, 0.0, 1.0, 9.055e-09, 0.0, 1.0, 1.261e-08, 0.0, 1.0, 9.055e-09, 0.0, 1.0, 1.94e-09, 0.0, 1.0, 1.94e-09, 0.0, 1.0, -1.811e-09, 0.0, 1.0, -3.686e-09, 0.0, 1.0, -3.686e-09, 0.0, 1.0, -3.686e-09, 0.0, 1.0, 1.94e-09, 0.0, 1.0, 1.94e-09, 0.0, 1.0, 1.94e-09, 0.0, 1.0, 1.94e-09, 0.0, 1.0, 1.94e-09, 0.0, 1.0, 1.94e-09, 0.0, 1.0, 1.94e-09, 0.0, 1.0, 1.94e-09, 0.0, 1.0, 1.94e-09, 0.0, 1.0, 1.94e-09, 0.0, 1.0, 1.94e-09, 0.0, 1.0, 1.94e-09, 0.0, 1.0, 1.94e-09, 0.0, 1.0, 1.94e-09, 0.0, 1.0, 1.94e-09, 0.0, 1.0, 1.94e-09, 0.0, 1.0, 1.94e-09, 0.0, 1.0, 2.328e-08, 0.0, 1.0, 2.328e-08, 0.0, 1.0, 2.328e-08, 0.0, 1.0, 7.761e-09, 0.0, 1.0, 1.164e-08, 0.0, 1.0, 7.761e-09, 0.0, 1.0, 2.328e-08, 0.0, 1.0, 2.328e-08, 0.0, 1.0, 2.328e-08, 0.0, 1.0, 9.055e-09, 0.0, 1.0, 1.261e-08, 0.0, 1.0, 9.055e-09, 0.0, 1.0, -1.552e-10, 0.0, 1.0, 2.678e-09, 0.0, 1.0, 2.678e-09, 0.0, 1.0, 2.678e-09, 0.0, 1.0, 2.678e-09, 0.0, 1.0, 2.678e-09, 0.0, 1.0, -5.821e-09, 0.0, 1.0, -5.821e-09, 0.0, 1.0, -5.821e-09, 0.0, 1.0, -5.821e-09, 0.0, 1.0, -5.821e-09, 0.0, 1.0, -5.821e-09, 0.0, 1.0, -5.821e-09, 0.0, 1.0, -5.821e-09, 0.0, 1.0, -5.821e-09, 0.0, 1.0, -5.821e-09, 0.0, 1.0, -5.821e-09, 0.0, 1.0, -5.821e-09, 0.0, 1.0, -5.821e-09, 0.0, 1.0, -5.821e-09, 0.0, 1.0, -5.821e-09, 0.0, 1.0, -5.821e-09, 0.0, 1.0, -5.821e-09, 0.0, 1.0, -5.821e-09, 0.0, 1.0, -5.821e-09, 0.0, 1.0, -5.821e-09, 0.0, 1.0, -5.821e-09, 0.0, 1.0, -7.567e-09, 0.0, 1.0, -7.567e-09, 0.0, 1.0, -7.567e-09, 0.0, 1.0, -6.985e-09, 0.0, 1.0, -5.821e-09, 0.0, 1.0, -5.821e-09, 0.0, 1.0, -7.761e-09, 0.0, 1.0, -8.731e-09, 0.0, 1.0, -7.761e-09, 0.0, 1.0, -5.821e-09, 0.0, 1.0, -5.821e-09, 0.0, 1.0, -1.164e-08, 0.0, 1.0, -7.761e-09, 0.0, 1.0, -8.731e-09, 0.0, 1.0, -7.761e-09, 0.0, 1.0, -1.164e-08, 0.0, 1.0, -1.164e-08, 0.0, 1.0, -1.164e-08, 0.0, 1.0, -3.881e-09, 0.0, 1.0, -5.821e-09, 0.0, 1.0, -3.881e-09, 0.0, 1.0, -1.164e-08, 0.0, 1.0, -1.164e-08, 0.0, 1.0, 1.118e-08, 0.0, 1.0, 1.118e-08, 0.0, 1.0, 1.118e-08, 0.0, 1.0, 1.118e-08, 0.0, 1.0, 1.118e-08, 0.0, 1.0, 2.678e-09, 0.0, 1.0, 2.678e-09, 0.0, 1.0, 2.678e-09, 0.0, 1.0, 2.678e-09, 0.0, 1.0, 2.678e-09, 0.0, 1.0, -1.552e-10, 0.0, 1.0, 1.118e-08, 0.0, 1.0, 1.118e-08, 0.0, 1.0, 1.118e-08, 0.0, 1.0, 7.451e-09, 0.0, 1.0, 5.588e-09, 0.0, 1.0, 7.451e-09, 0.0, 1.0, 1.118e-08, 0.0, 1.0, 1.118e-08, 0.0, 1.0, 1.118e-08, 0.0, 1.0, 5.019e-09, 0.0, 1.0, 6.558e-09, 0.0, 1.0, 6.558e-09, 0.0, 1.0, 6.558e-09, 0.0, 1.0, 6.558e-09, 0.0, 1.0, 6.558e-09, 0.0, 1.0, 1.118e-08, 0.0, 1.0, 1.118e-08, 0.0, 1.0, 1.118e-08, 0.0, 1.0, 1.118e-08, 0.0, 1.0, -3.881e-09, 0.0, 1.0, -5.821e-09, 0.0, 1.0, -3.881e-09, 0.0, 1.0, 0.0, 0.0, 1.0, 0.0, 0.0, 1.0, -6.209e-09, 0.0, 1.0, -4.657e-09, 0.0, 1.0, -6.209e-09, 0.0, 1.0, 0.0, 0.0, 1.0, 0.0, 0.0, 1.0, 7.761e-09, 0.0, 1.0, 1.164e-08, 0.0, 1.0, 7.761e-09, 0.0, 1.0, 0.0, 0.0, 1.0, 0.0, 0.0, 1.0, 7.451e-09, 0.0, 1.0, 5.588e-09, 0.0, 1.0, 7.451e-09, 0.0, 1.0, 0.0, 0.0, 1.0, 0.0, 0.0, -1.0, 0.0, 0.0, -1.0, -2.587e-09, 0.0, -1.0, -1.94e-09, 0.0, -1.0, -2.587e-09, 0.0, -1.0, 0.0, 0.0, -1.0, 0.0, 0.0, -1.0, 0.0, 0.0, -1.0, 0.0, 0.0, -1.0, 0.0, 0.0, -1.0, 0.0, 0.0, -1.0, 0.0, 0.0, -1.0, 0.0, 0.0, -1.0, -2.587e-09, 0.0, -1.0, -1.94e-09, 0.0, -1.0, -1.94e-09, 0.0, -1.0, -1.94e-09, 0.0, -1.0, -1.94e-09, 0.0, -1.0, -1.94e-09, 0.0, -1.0, -3.881e-09, 0.0, -1.0, -3.881e-09, 0.0, -1.0, -3.881e-09, 0.0, -1.0, -3.881e-09, 0.0, -1.0, -3.881e-09, 0.0, -1.0, -3.881e-09, 0.0, -1.0, -3.881e-09, 0.0, -1.0, -3.881e-09, 0.0, -1.0, -3.881e-09, 0.0, -1.0, -3.881e-09, 0.0, -1.0, -3.881e-09, 0.0, -1.0, -3.881e-09, 0.0, -1.0, -3.881e-09, 0.0, -1.0, -3.881e-09, 0.0, -1.0, -3.881e-09, 0.0, -1.0, -3.881e-09, 0.0, -1.0, -3.881e-09, 0.0, -1.0, -3.881e-09, 0.0, -1.0, -3.881e-09, 0.0, -1.0, -3.881e-09, 0.0, -1.0, -3.881e-09, 0.0, -1.0, -5.045e-09, 0.0, -1.0, -5.045e-09, 0.0, -1.0, -5.045e-09, 0.0, -1.0, -4.657e-09, 0.0, -1.0, -3.881e-09, 0.0, -1.0, -3.881e-09, 0.0, -1.0, -2.587e-09, 0.0, -1.0, -1.94e-09, 0.0, -1.0, -2.587e-09, 0.0, -1.0, -3.881e-09, 0.0, -1.0, -3.881e-09, 0.0, -1.0, 2.328e-08, 0.0, -1.0, 2.328e-08, 0.0, -1.0, 2.328e-08, 0.0, -1.0, 7.761e-09, 0.0, -1.0, 1.164e-08, 0.0, -1.0, 7.761e-09, 0.0, -1.0, 2.328e-08, 0.0, -1.0, 2.328e-08, 0.0, -1.0, 2.328e-08, 0.0, -1.0, 9.055e-09, 0.0, -1.0, 1.261e-08, 0.0, -1.0, 9.055e-09, 0.0, -1.0, 0.0, 0.0, -1.0, 0.0, 0.0, -1.0, 0.0, 0.0, -1.0, 0.0, 0.0, -1.0, 0.0, 0.0, -1.0, -1.94e-09, 0.0, -1.0, -1.94e-09, 0.0, -1.0, -1.94e-09, 0.0, -1.0, -1.94e-09, 0.0, -1.0, -1.94e-09, 0.0, -1.0, -2.587e-09, 0.0, -1.0, 0.0, 0.0, -1.0, 0.0, 0.0, -1.0, 0.0, 0.0, -1.0, 0.0, 0.0, -1.0, 0.0, 0.0, -1.0, 0.0, 0.0, -1.0, 0.0, 0.0, -1.0, 0.0, 0.0, -1.0, 0.0, 0.0, -1.0, 1.294e-09, 0.0, -1.0, 9.701e-10, 0.0, -1.0, 9.701e-10, 0.0, -1.0, 9.701e-10, 0.0, -1.0, 9.701e-10, 0.0, -1.0, 9.701e-10, 0.0, -1.0, 0.0, 0.0, -1.0, 0.0, 0.0, -1.0, 0.0, 0.0, -1.0, 0.0, 0.0, -1.0, -6.209e-09, 0.0, -1.0, -6.209e-09, 0.0, -1.0, -6.209e-09, 0.0, -1.0, -6.209e-09, 0.0, -1.0, -6.209e-09, 0.0, -1.0, -6.209e-09, 0.0, -1.0, -6.209e-09, 0.0, -1.0, -6.209e-09, 0.0, -1.0, -2.134e-09, 0.0, -1.0, -2.134e-09, 0.0, -1.0, -2.134e-09, 0.0, -1.0, -7.761e-10, 0.0, -1.0, -6.209e-09, 0.0, -1.0, -6.209e-09, 0.0, -1.0, -6.209e-09, 0.0, -1.0, -4.139e-09, 0.0, -1.0, -3.104e-09, 0.0, -1.0, -4.139e-09, 0.0, -1.0, -6.209e-09, 0.0, -1.0, -6.209e-09, 0.0, -1.0, -6.209e-09, 0.0, -1.0, -4.657e-09, 0.0, -1.0, -5.045e-09, 0.0, -1.0, -5.045e-09, 0.0, -1.0, -5.045e-09, 0.0, -1.0, -6.209e-09, 0.0, -1.0, 1.94e-09, 0.0, -1.0, 1.94e-09, 0.0, -1.0, 1.94e-09, 0.0, -1.0, 1.94e-09, 0.0, -1.0, 9.701e-10, 0.0, -1.0, 9.701e-10, 0.0, -1.0, 9.701e-10, 0.0, -1.0, 9.701e-10, 0.0, -1.0, 9.701e-10, 0.0, -1.0, 1.294e-09, 0.0, -1.0, 1.94e-09, 0.0, -1.0, 1.94e-09, 0.0, -1.0, 9.055e-09, 0.0, -1.0, 1.261e-08, 0.0, -1.0, 9.055e-09, 0.0, -1.0, 1.94e-09, 0.0, -1.0, 1.94e-09, 0.0, -1.0, -7.761e-10, 0.0, -1.0, -2.134e-09, 0.0, -1.0, -2.134e-09, 0.0, -1.0, -2.134e-09, 0.0, -1.0, 1.94e-09, 0.0, -1.0, 1.94e-09, 0.0, -1.0, 1.94e-09, 0.0, -1.0, 1.94e-09, 0.0, -1.0, 1.94e-09, 0.0, -1.0, 1.94e-09, 0.0, -1.0, 1.94e-09, 0.0, -1.0, 1.94e-09, 0.0, -1.0, 1.94e-09, 0.0, -1.0, 1.94e-09, 0.0, -1.0, 1.94e-09, 0.0, -1.0, 1.94e-09, 0.0, -1.0, 1.94e-09, 0.0, -1.0, 1.94e-09, 0.0, -1.0, 1.94e-09, 0.0, -1.0, 1.94e-09, 0.0, -1.0, 1.94e-09, 0.0, -1.0, 0.0, 0.0, -1.0, 0.0, 0.0, -1.0, 0.0, 0.0, -1.0, 0.0, 0.0, -1.0, 0.0, 0.0, -1.0, -4.139e-09, 0.0, -1.0, -3.104e-09, 0.0, -1.0, -4.139e-09, 0.0, -1.0, 0.0, 0.0, -1.0, 0.0, 0.0, -1.0, 7.761e-09, 0.0, -1.0, 1.164e-08, 0.0, -1.0, 7.761e-09, 0.0, -1.0, 0.0, 0.0, -1.0, 0.0, 0.0, -1.0, 0.0, 0.0, -1.0, 0.0, 0.0, -1.0, 0.0, 0.0, -1.0, 0.0, 0.0, -1.0, 0.0, 0.0, 0.0, 1.0, 0.0, 0.0, 1.0, 0.0, 0.0, 1.0, 0.0, 0.0, 1.0, 0.0, 0.0, 0.0, 1.0, 0.0, 0.0, 1.0, 0.0, 0.0, 1.0, 0.0, 0.0, 1.0, 0.0, -1.0, 0.0, 0.0, -1.0, 0.0, 0.0, -1.0, 0.0, 0.0, -1.0, 0.0, 0.0, 0.0, -1.0, 0.0, 0.0, -1.0, 0.0, 0.0, -1.0, 0.0, 0.0, -1.0, 0.0, 0.0, -1.0, 0.0, 0.0, -1.0, 0.0, 0.0, -1.0, 0.0, 0.0, -1.0, 0.0, -1.0, 0.0, 0.0, -1.0, 0.0, 0.0, -1.0, 0.0, 0.0, -1.0, 0.0, 0.0, 0.0, 1.0, 0.0, 0.0, 1.0, 0.0, 0.0, 1.0, 0.0, 0.0, 1.0, 0.0, 1.0, 0.0, 0.0, 1.0, 0.0, 0.0, 1.0, 0.0, 0.0, 1.0, 0.0, 0.0, 0.0, 1.0, 0.0, 0.0, 1.0, 0.0, 0.0, 1.0, 0.0, 0.0, 1.0, 0.0, -1.0, 0.0, 0.0, -1.0, 0.0, 0.0, -1.0, 0.0, 0.0, -1.0, 0.0, 0.0, 0.0, -1.0, 0.0, 0.0, -1.0, 0.0, 0.0, -1.0, 0.0, 0.0, -1.0, 0.0, 1.0, 0.0, 0.0, 1.0, 0.0, 0.0, 1.0, 0.0, 0.0, 1.0, 0.0, 0.0, 1.0, 0.0, 0.0, 1.0, 0.0, 0.0, 1.0, 0.0, 0.0, 1.0, 0.0, 0.0, 0.0, 1.0, 0.0, 0.0, 1.0, 0.0, 0.0, 1.0, 0.0, 0.0, 1.0, 0.0, -1.0, 0.0, 0.0, -1.0, 0.0, 0.0, -1.0, 0.0, 0.0, -1.0, 0.0, 0.0, 0.0, -1.0, 0.0, 0.0, -1.0, 0.0, 0.0, -1.0, 0.0, 0.0, -1.0])] * 3)])

# ---- objects
ob_wooden_door = bpy.data.objects.new('Wooden_Door', me_wooden_door)

# ---- transforms, parenting, visibility, modifiers, constraints
ob_wooden_door.location = (0.0002651, -1.039, -1.06)
ob_wooden_door.rotation_euler = (1.571, -0.0, 0.0)
ob_wooden_door.scale = (21.31, 21.31, 21.31)
ob_wooden_door.lineart.crease_threshold = 0.0

# ---- collection membership
col_collection_1.objects.link(ob_wooden_door)

# ---- scene / render settings (as saved in the file)
scene.frame_start = 1; scene.frame_end = 250; scene.frame_set(1)
scene.render.engine = 'CYCLES'
scene.render.resolution_percentage = 50
scene.render.dither_intensity = 0.0
scene.cycles.use_denoising = False
scene.cycles.samples = 10
scene.cycles.sampling_pattern = 'TABULATED_SOBOL'
scene.cycles.light_sampling_threshold = 0.0
scene.cycles.use_adaptive_sampling = False
scene.cycles.use_light_tree = False
scene.cycles.blur_glossy = 0.0
scene.cycles.pixel_filter_type = 'GAUSSIAN'
scene.cycles.sample_clamp_indirect = 0.0
scene.view_settings.view_transform = 'Standard'
bpy.context.view_layer.update()

# ---- added for rendering (the .blend has no active camera and no usable light): camera, sun
cam_auto = bpy.data.cameras.new('AutoCamera')
cam_auto.lens = 50.0
cam_auto.sensor_width = 36.0
cam_auto.clip_end = 1000.0
ob_auto_camera = bpy.data.objects.new('AutoCamera', cam_auto)
scene.collection.objects.link(ob_auto_camera)
ob_auto_camera.location = (4.42327, -5.30793, 2.4921)
ob_auto_camera.rotation_euler = (1.09748, -7.21219e-08, 0.694738)
scene.camera = ob_auto_camera
light_auto_sun = bpy.data.lights.new('AutoSun', 'SUN')
light_auto_sun.energy = 3.0
light_auto_sun.angle = 0.0523599
ob_auto_sun = bpy.data.objects.new('AutoSun', light_auto_sun)
scene.collection.objects.link(ob_auto_sun)
ob_auto_sun.rotation_euler = (0.872665, 0.174533, 0.523599)
bpy.context.view_layer.update()

